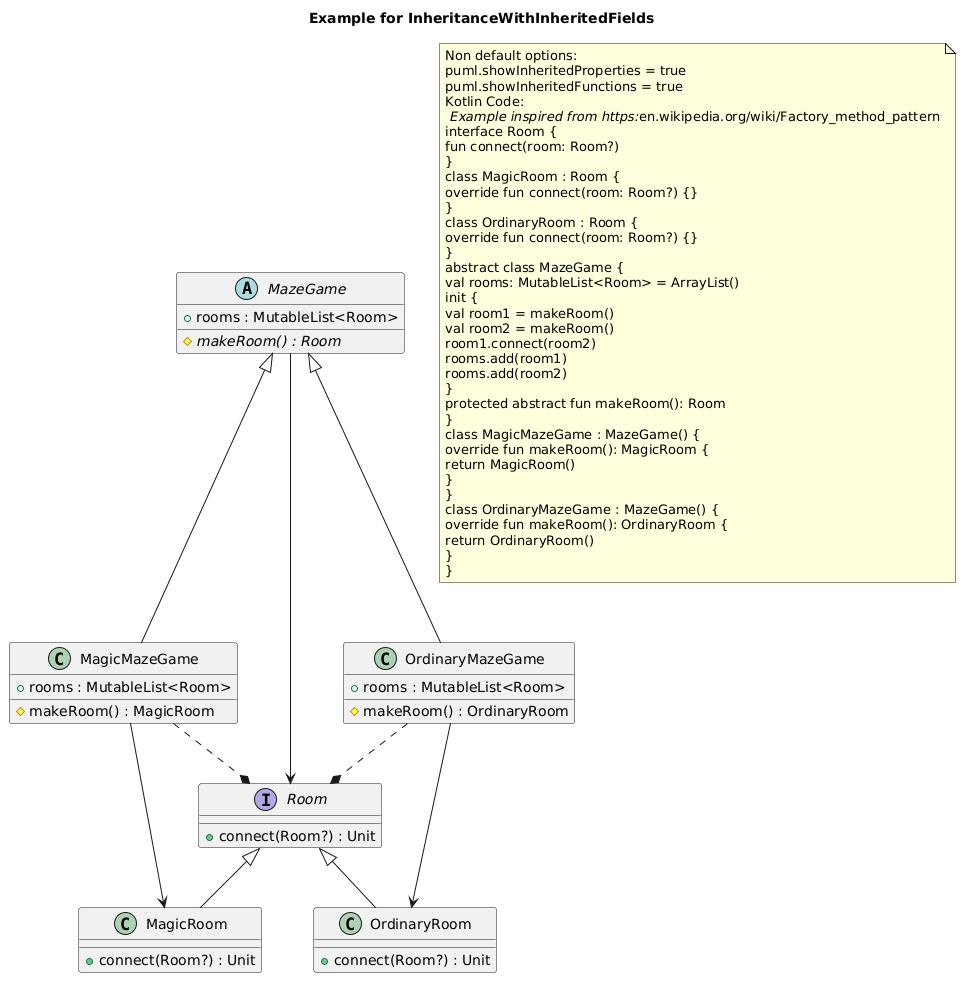

The diagram above was rendered by PlantUML. Its source (embedded in the PNG):
@startuml
title Example for InheritanceWithInheritedFields
interface "Room" as Room {
+ connect(Room?) : Unit
}
class "MagicRoom" as MagicRoom {
+ connect(Room?) : Unit
}
class "OrdinaryRoom" as OrdinaryRoom {
+ connect(Room?) : Unit
}
abstract class "MazeGame" as MazeGame {
+ rooms : MutableList<Room>
# {abstract} makeRoom() : Room
}
class "MagicMazeGame" as MagicMazeGame {
+ rooms : MutableList<Room>
# makeRoom() : MagicRoom
}
class "OrdinaryMazeGame" as OrdinaryMazeGame {
+ rooms : MutableList<Room>
# makeRoom() : OrdinaryRoom
}
MazeGame --> Room
MazeGame <|-- OrdinaryMazeGame
OrdinaryMazeGame --> OrdinaryRoom
OrdinaryMazeGame ..* Room
MazeGame <|-- MagicMazeGame
MagicMazeGame --> MagicRoom
MagicMazeGame ..* Room
Room <|-- OrdinaryRoom
Room <|-- MagicRoom
note as note_of_code
Non default options:
puml.showInheritedProperties = true
puml.showInheritedFunctions = true
Kotlin Code:
// Example inspired from https://en.wikipedia.org/wiki/Factory_method_pattern
interface Room {
fun connect(room: Room?)
}
class MagicRoom : Room {
override fun connect(room: Room?) {}
}
class OrdinaryRoom : Room {
override fun connect(room: Room?) {}
}
abstract class MazeGame {
val rooms: MutableList<Room> = ArrayList()
init {
val room1 = makeRoom()
val room2 = makeRoom()
room1.connect(room2)
rooms.add(room1)
rooms.add(room2)
}
protected abstract fun makeRoom(): Room
}
class MagicMazeGame : MazeGame() {
override fun makeRoom(): MagicRoom {
return MagicRoom()
}
}
class OrdinaryMazeGame : MazeGame() {
override fun makeRoom(): OrdinaryRoom {
return OrdinaryRoom()
}
}
end note
@enduml